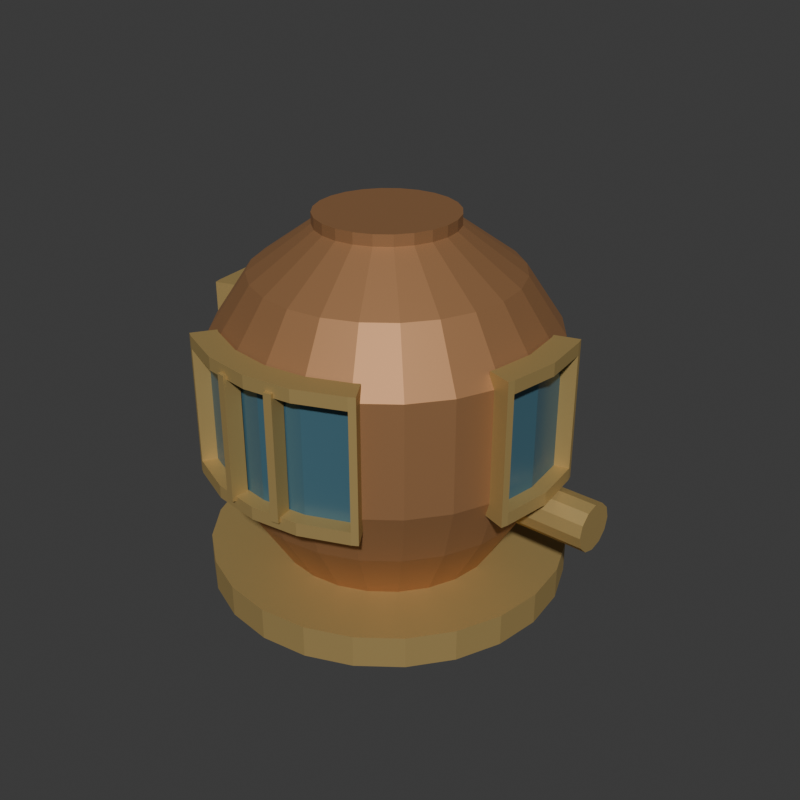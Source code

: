 # Source: source.blend  (saved by Blender 4.3.34; exported with 4.5.12 LTS)
import bpy
from mathutils import Matrix  # noqa: F401  (used for matrix-valued properties, if any)

bpy.ops.wm.read_factory_settings(use_empty=True)
scene = bpy.context.scene
scene.name = 'Scene'

# ---- collections
col_collection = bpy.data.collections.new('Collection'); scene.collection.children.link(col_collection)

# ---- materials (node trees are filled in below, after node groups)
mat_helmet_burnishedcopper = bpy.data.materials.new('Helmet_BurnishedCopper')
mat_helmet_burnishedcopper.diffuse_color = (0.46, 0.235, 0.105, 1.0)
mat_collar_agedbrass = bpy.data.materials.new('Collar_AgedBrass')
mat_collar_agedbrass.diffuse_color = (0.52, 0.37, 0.14, 1.0)
mat_window_opaquedeepblue = bpy.data.materials.new('Window_OpaqueDeepBlue')
mat_window_opaquedeepblue.diffuse_color = (0.065, 0.16, 0.21, 1.0)

# ---- material node trees
mat_helmet_burnishedcopper.use_nodes = True; mat_helmet_burnishedcopper.node_tree.nodes.clear()
_N = mat_helmet_burnishedcopper.node_tree.nodes; _L = mat_helmet_burnishedcopper.node_tree.links
n0 = _N.new('ShaderNodeBsdfPrincipled'); n0.name = 'Principled BSDF'; n0.location = (10, 300)
n0.inputs[0].default_value = (0.46, 0.235, 0.105, 1.0)
n0.inputs[1].default_value = 0.6
n0.inputs[2].default_value = 0.58
n1 = _N.new('ShaderNodeOutputMaterial'); n1.name = 'Material Output'; n1.location = (300, 300)
_L.new(n0.outputs[0], n1.inputs[0])
n1.is_active_output = True
mat_collar_agedbrass.use_nodes = True; mat_collar_agedbrass.node_tree.nodes.clear()
_N = mat_collar_agedbrass.node_tree.nodes; _L = mat_collar_agedbrass.node_tree.links
n0 = _N.new('ShaderNodeBsdfPrincipled'); n0.name = 'Principled BSDF'; n0.location = (10, 300)
n0.inputs[0].default_value = (0.52, 0.37, 0.14, 1.0)
n0.inputs[1].default_value = 0.54
n0.inputs[2].default_value = 0.63
n1 = _N.new('ShaderNodeOutputMaterial'); n1.name = 'Material Output'; n1.location = (300, 300)
_L.new(n0.outputs[0], n1.inputs[0])
n1.is_active_output = True
mat_window_opaquedeepblue.use_nodes = True; mat_window_opaquedeepblue.node_tree.nodes.clear()
_N = mat_window_opaquedeepblue.node_tree.nodes; _L = mat_window_opaquedeepblue.node_tree.links
n0 = _N.new('ShaderNodeBsdfPrincipled'); n0.name = 'Principled BSDF'; n0.location = (10, 300)
n0.inputs[0].default_value = (0.065, 0.16, 0.21, 1.0)
n0.inputs[1].default_value = 0.15
n0.inputs[2].default_value = 0.28
n1 = _N.new('ShaderNodeOutputMaterial'); n1.name = 'Material Output'; n1.location = (300, 300)
_L.new(n0.outputs[0], n1.inputs[0])
n1.is_active_output = True

# ---- world
world_world = bpy.data.worlds.new('World'); scene.world = world_world
world_world.use_nodes = True; world_world.node_tree.nodes.clear()
_N = world_world.node_tree.nodes; _L = world_world.node_tree.links
n0 = _N.new('ShaderNodeOutputWorld'); n0.name = 'World Output'; n0.location = (300, 300)
n1 = _N.new('ShaderNodeBackground'); n1.name = 'Background'; n1.location = (10, 300)
n1.inputs[0].default_value = (0.05088, 0.05088, 0.05088, 1.0)
_L.new(n1.outputs[0], n0.inputs[0])
n0.is_active_output = True
world_world.color = (0.05088, 0.05088, 0.05088)
world_world.sun_shadow_jitter_overblur = 0.0

# ---- meshes
me_wholehollowthreeaperturehelmetshellmesh = bpy.data.meshes.new('WholeHollowThreeApertureHelmetShellMesh')
me_wholehollowthreeaperturehelmetshellmesh.from_pydata([(0.0, -0.103, 0.025), (0.02666, -0.09949, 0.025), (0.02976, -0.1111, 0.025), (0.0, -0.115, 0.025), (0.0, -0.148, 0.1), (0.03831, -0.143, 0.1), (0.04141, -0.1545, 0.1), (0.0, -0.16, 0.1), (0.0515, -0.0892, 0.025), (0.0575, -0.09959, 0.025), (0.074, -0.1282, 0.1), (0.08, -0.1386, 0.1), (0.07283, -0.07283, 0.025), (0.08132, -0.08132, 0.025), (0.1047, -0.1047, 0.1), (0.1131, -0.1131, 0.1), (0.0892, -0.0515, 0.025), (0.09959, -0.0575, 0.025), (0.1282, -0.074, 0.1), (0.1386, -0.08, 0.1), (0.09949, -0.02666, 0.025), (0.1111, -0.02976, 0.025), (0.143, -0.03831, 0.1), (0.1545, -0.04141, 0.1), (0.103, 0.0, 0.025), (0.115, 0.0, 0.025), (0.148, 0.0, 0.1), (0.16, 0.0, 0.1), (0.09949, 0.02666, 0.025), (0.1111, 0.02976, 0.025), (0.143, 0.03831, 0.1), (0.1545, 0.04141, 0.1), (0.0892, 0.0515, 0.025), (0.09959, 0.0575, 0.025), (0.1282, 0.074, 0.1), (0.1386, 0.08, 0.1), (0.07283, 0.07283, 0.025), (0.08132, 0.08132, 0.025), (0.1047, 0.1047, 0.1), (0.1131, 0.1131, 0.1), (0.0515, 0.0892, 0.025), (0.0575, 0.09959, 0.025), (0.074, 0.1282, 0.1), (0.08, 0.1386, 0.1), (0.02666, 0.09949, 0.025), (0.02976, 0.1111, 0.025), (0.03831, 0.143, 0.1), (0.04141, 0.1545, 0.1), (0.0, 0.103, 0.025), (0.0, 0.115, 0.025), (0.0, 0.148, 0.1), (0.0, 0.16, 0.1), (-0.02666, 0.09949, 0.025), (-0.02976, 0.1111, 0.025), (-0.03831, 0.143, 0.1), (-0.04141, 0.1545, 0.1), (-0.0515, 0.0892, 0.025), (-0.0575, 0.09959, 0.025), (-0.074, 0.1282, 0.1), (-0.08, 0.1386, 0.1), (-0.07283, 0.07283, 0.025), (-0.08132, 0.08132, 0.025), (-0.1047, 0.1047, 0.1), (-0.1131, 0.1131, 0.1), (-0.0892, 0.0515, 0.025), (-0.09959, 0.0575, 0.025), (-0.1282, 0.074, 0.1), (-0.1386, 0.08, 0.1), (-0.09949, 0.02666, 0.025), (-0.1111, 0.02976, 0.025), (-0.143, 0.03831, 0.1), (-0.1545, 0.04141, 0.1), (-0.103, 0.0, 0.025), (-0.115, 0.0, 0.025), (-0.148, 0.0, 0.1), (-0.16, 0.0, 0.1), (-0.09949, -0.02666, 0.025), (-0.1111, -0.02976, 0.025), (-0.143, -0.03831, 0.1), (-0.1545, -0.04141, 0.1), (-0.0892, -0.0515, 0.025), (-0.09959, -0.0575, 0.025), (-0.1282, -0.074, 0.1), (-0.1386, -0.08, 0.1), (-0.07283, -0.07283, 0.025), (-0.08132, -0.08132, 0.025), (-0.1047, -0.1047, 0.1), (-0.1131, -0.1131, 0.1), (-0.0515, -0.0892, 0.025), (-0.0575, -0.09959, 0.025), (-0.074, -0.1282, 0.1), (-0.08, -0.1386, 0.1), (-0.02666, -0.09949, 0.025), (-0.02976, -0.1111, 0.025), (-0.03831, -0.143, 0.1), (-0.04141, -0.1545, 0.1), (0.0, -0.168, 0.16), (0.0, -0.18, 0.16), (0.04659, -0.1739, 0.16), (0.04348, -0.1623, 0.16), (0.09, -0.1559, 0.16), (0.084, -0.1455, 0.16), (0.1188, -0.1188, 0.16), (0.1273, -0.1273, 0.16), (0.1455, -0.084, 0.16), (0.1559, -0.09, 0.16), (0.1623, -0.04348, 0.16), (0.1739, -0.04659, 0.16), (0.18, 0.0, 0.16), (0.168, 0.0, 0.16), (0.1739, 0.04659, 0.16), (0.1623, 0.04348, 0.16), (0.1455, 0.084, 0.16), (0.1559, 0.09, 0.16), (0.1188, 0.1188, 0.16), (0.1273, 0.1273, 0.16), (0.084, 0.1455, 0.16), (0.09, 0.1559, 0.16), (0.04348, 0.1623, 0.16), (0.04659, 0.1739, 0.16), (0.0, 0.168, 0.16), (0.0, 0.18, 0.16), (-0.04348, 0.1623, 0.16), (-0.04659, 0.1739, 0.16), (-0.084, 0.1455, 0.16), (-0.09, 0.1559, 0.16), (-0.1188, 0.1188, 0.16), (-0.1273, 0.1273, 0.16), (-0.1455, 0.084, 0.16), (-0.1559, 0.09, 0.16), (-0.1623, 0.04348, 0.16), (-0.1739, 0.04659, 0.16), (-0.18, 0.0, 0.16), (-0.168, 0.0, 0.16), (-0.1739, -0.04659, 0.16), (-0.1623, -0.04348, 0.16), (-0.1455, -0.084, 0.16), (-0.1559, -0.09, 0.16), (-0.1188, -0.1188, 0.16), (-0.1273, -0.1273, 0.16), (-0.084, -0.1455, 0.16), (-0.09, -0.1559, 0.16), (-0.04659, -0.1739, 0.16), (-0.04348, -0.1623, 0.16), (0.09, -0.1559, 0.28), (0.084, -0.1455, 0.28), (0.1188, -0.1188, 0.28), (0.1273, -0.1273, 0.28), (0.1455, -0.084, 0.28), (0.1559, -0.09, 0.28), (0.1623, -0.04348, 0.28), (0.1739, -0.04659, 0.28), (0.1739, 0.04659, 0.28), (0.1623, 0.04348, 0.28), (0.1455, 0.084, 0.28), (0.1559, 0.09, 0.28), (0.1188, 0.1188, 0.28), (0.1273, 0.1273, 0.28), (0.084, 0.1455, 0.28), (0.09, 0.1559, 0.28), (0.04348, 0.1623, 0.28), (0.04659, 0.1739, 0.28), (0.0, 0.168, 0.28), (0.0, 0.18, 0.28), (-0.04348, 0.1623, 0.28), (-0.04659, 0.1739, 0.28), (-0.084, 0.1455, 0.28), (-0.09, 0.1559, 0.28), (-0.1188, 0.1188, 0.28), (-0.1273, 0.1273, 0.28), (-0.1455, 0.084, 0.28), (-0.1559, 0.09, 0.28), (-0.1623, 0.04348, 0.28), (-0.1739, 0.04659, 0.28), (-0.1739, -0.04659, 0.28), (-0.1623, -0.04348, 0.28), (-0.1455, -0.084, 0.28), (-0.1559, -0.09, 0.28), (-0.1188, -0.1188, 0.28), (-0.1273, -0.1273, 0.28), (-0.084, -0.1455, 0.28), (-0.09, -0.1559, 0.28), (0.0, -0.168, 0.28), (0.04348, -0.1623, 0.28), (0.04659, -0.1739, 0.28), (0.0, -0.18, 0.28), (0.0, -0.128, 0.34), (0.03313, -0.1236, 0.34), (0.03623, -0.1352, 0.34), (0.0, -0.14, 0.34), (0.064, -0.1109, 0.34), (0.07, -0.1212, 0.34), (0.09051, -0.09051, 0.34), (0.09899, -0.09899, 0.34), (0.1109, -0.064, 0.34), (0.1212, -0.07, 0.34), (0.1236, -0.03313, 0.34), (0.1352, -0.03623, 0.34), (0.168, 0.0, 0.28), (0.18, 0.0, 0.28), (0.128, 0.0, 0.34), (0.14, 0.0, 0.34), (0.1236, 0.03313, 0.34), (0.1352, 0.03623, 0.34), (0.1109, 0.064, 0.34), (0.1212, 0.07, 0.34), (0.09051, 0.09051, 0.34), (0.09899, 0.09899, 0.34), (0.064, 0.1109, 0.34), (0.07, 0.1212, 0.34), (0.03313, 0.1236, 0.34), (0.03623, 0.1352, 0.34), (0.0, 0.128, 0.34), (0.0, 0.14, 0.34), (-0.03313, 0.1236, 0.34), (-0.03623, 0.1352, 0.34), (-0.064, 0.1109, 0.34), (-0.07, 0.1212, 0.34), (-0.09051, 0.09051, 0.34), (-0.09899, 0.09899, 0.34), (-0.1109, 0.064, 0.34), (-0.1212, 0.07, 0.34), (-0.1236, 0.03313, 0.34), (-0.1352, 0.03623, 0.34), (-0.168, 0.0, 0.28), (-0.18, 0.0, 0.28), (-0.128, 0.0, 0.34), (-0.14, 0.0, 0.34), (-0.1236, -0.03313, 0.34), (-0.1352, -0.03623, 0.34), (-0.1109, -0.064, 0.34), (-0.1212, -0.07, 0.34), (-0.09051, -0.09051, 0.34), (-0.09899, -0.09899, 0.34), (-0.064, -0.1109, 0.34), (-0.07, -0.1212, 0.34), (-0.04348, -0.1623, 0.28), (-0.04659, -0.1739, 0.28), (-0.03313, -0.1236, 0.34), (-0.03623, -0.1352, 0.34), (0.0, -0.058, 0.39), (0.0, -0.07, 0.39), (0.01812, -0.06761, 0.39), (0.01501, -0.05602, 0.39), (0.035, -0.06062, 0.39), (0.029, -0.05023, 0.39), (0.0495, -0.0495, 0.39), (0.04101, -0.04101, 0.39), (0.06062, -0.035, 0.39), (0.05023, -0.029, 0.39), (0.06761, -0.01812, 0.39), (0.05602, -0.01501, 0.39), (0.07, 0.0, 0.39), (0.058, 0.0, 0.39), (0.06761, 0.01812, 0.39), (0.05602, 0.01501, 0.39), (0.06062, 0.035, 0.39), (0.05023, 0.029, 0.39), (0.0495, 0.0495, 0.39), (0.04101, 0.04101, 0.39), (0.035, 0.06062, 0.39), (0.029, 0.05023, 0.39), (0.01812, 0.06761, 0.39), (0.01501, 0.05602, 0.39), (0.0, 0.07, 0.39), (0.0, 0.058, 0.39), (-0.01812, 0.06761, 0.39), (-0.01501, 0.05602, 0.39), (-0.035, 0.06062, 0.39), (-0.029, 0.05023, 0.39), (-0.0495, 0.0495, 0.39), (-0.04101, 0.04101, 0.39), (-0.06062, 0.035, 0.39), (-0.05023, 0.029, 0.39), (-0.06761, 0.01812, 0.39), (-0.05602, 0.01501, 0.39), (-0.07, 0.0, 0.39), (-0.058, 0.0, 0.39), (-0.06761, -0.01812, 0.39), (-0.05602, -0.01501, 0.39), (-0.06062, -0.035, 0.39), (-0.05023, -0.029, 0.39), (-0.0495, -0.0495, 0.39), (-0.04101, -0.04101, 0.39), (-0.035, -0.06062, 0.39), (-0.029, -0.05023, 0.39), (-0.01812, -0.06761, 0.39), (-0.01501, -0.05602, 0.39)], [], [(0, 1, 2), (0, 2, 3), (0, 4, 5), (0, 5, 1), (3, 2, 6), (3, 6, 7), (1, 8, 9), (1, 9, 2), (1, 5, 10), (1, 10, 8), (2, 9, 11), (2, 11, 6), (8, 12, 13), (8, 13, 9), (8, 10, 14), (8, 14, 12), (9, 13, 15), (9, 15, 11), (12, 16, 17), (12, 17, 13), (12, 14, 18), (12, 18, 16), (13, 17, 19), (13, 19, 15), (16, 20, 21), (16, 21, 17), (16, 18, 22), (16, 22, 20), (17, 21, 23), (17, 23, 19), (20, 24, 25), (20, 25, 21), (20, 22, 26), (20, 26, 24), (21, 25, 27), (21, 27, 23), (24, 28, 29), (24, 29, 25), (24, 26, 30), (24, 30, 28), (25, 29, 31), (25, 31, 27), (28, 32, 33), (28, 33, 29), (28, 30, 34), (28, 34, 32), (29, 33, 35), (29, 35, 31), (32, 36, 37), (32, 37, 33), (32, 34, 38), (32, 38, 36), (33, 37, 39), (33, 39, 35), (36, 40, 41), (36, 41, 37), (36, 38, 42), (36, 42, 40), (37, 41, 43), (37, 43, 39), (40, 44, 45), (40, 45, 41), (40, 42, 46), (40, 46, 44), (41, 45, 47), (41, 47, 43), (44, 48, 49), (44, 49, 45), (44, 46, 50), (44, 50, 48), (45, 49, 51), (45, 51, 47), (48, 52, 53), (48, 53, 49), (48, 50, 54), (48, 54, 52), (49, 53, 55), (49, 55, 51), (52, 56, 57), (52, 57, 53), (52, 54, 58), (52, 58, 56), (53, 57, 59), (53, 59, 55), (56, 60, 61), (56, 61, 57), (56, 58, 62), (56, 62, 60), (57, 61, 63), (57, 63, 59), (60, 64, 65), (60, 65, 61), (60, 62, 66), (60, 66, 64), (61, 65, 67), (61, 67, 63), (64, 68, 69), (64, 69, 65), (64, 66, 70), (64, 70, 68), (65, 69, 71), (65, 71, 67), (68, 72, 73), (68, 73, 69), (68, 70, 74), (68, 74, 72), (69, 73, 75), (69, 75, 71), (72, 76, 77), (72, 77, 73), (72, 74, 78), (72, 78, 76), (73, 77, 79), (73, 79, 75), (76, 80, 81), (76, 81, 77), (76, 78, 82), (76, 82, 80), (77, 81, 83), (77, 83, 79), (80, 84, 85), (80, 85, 81), (80, 82, 86), (80, 86, 84), (81, 85, 87), (81, 87, 83), (84, 88, 89), (84, 89, 85), (84, 86, 90), (84, 90, 88), (85, 89, 91), (85, 91, 87), (88, 92, 93), (88, 93, 89), (88, 90, 94), (88, 94, 92), (89, 93, 95), (89, 95, 91), (92, 0, 3), (92, 3, 93), (92, 94, 4), (92, 4, 0), (93, 3, 7), (93, 7, 95), (96, 97, 98), (96, 98, 99), (4, 96, 99), (4, 99, 5), (7, 6, 98), (7, 98, 97), (99, 98, 100), (99, 100, 101), (5, 99, 101), (5, 101, 10), (6, 11, 100), (6, 100, 98), (10, 101, 102), (10, 102, 14), (11, 15, 103), (11, 103, 100), (14, 102, 104), (14, 104, 18), (15, 19, 105), (15, 105, 103), (18, 104, 106), (18, 106, 22), (19, 23, 107), (19, 107, 105), (106, 107, 108), (106, 108, 109), (22, 106, 109), (22, 109, 26), (23, 27, 108), (23, 108, 107), (109, 108, 110), (109, 110, 111), (26, 109, 111), (26, 111, 30), (27, 31, 110), (27, 110, 108), (30, 111, 112), (30, 112, 34), (31, 35, 113), (31, 113, 110), (34, 112, 114), (34, 114, 38), (35, 39, 115), (35, 115, 113), (38, 114, 116), (38, 116, 42), (39, 43, 117), (39, 117, 115), (42, 116, 118), (42, 118, 46), (43, 47, 119), (43, 119, 117), (46, 118, 120), (46, 120, 50), (47, 51, 121), (47, 121, 119), (50, 120, 122), (50, 122, 54), (51, 55, 123), (51, 123, 121), (54, 122, 124), (54, 124, 58), (55, 59, 125), (55, 125, 123), (58, 124, 126), (58, 126, 62), (59, 63, 127), (59, 127, 125), (62, 126, 128), (62, 128, 66), (63, 67, 129), (63, 129, 127), (66, 128, 130), (66, 130, 70), (67, 71, 131), (67, 131, 129), (130, 131, 132), (130, 132, 133), (70, 130, 133), (70, 133, 74), (71, 75, 132), (71, 132, 131), (133, 132, 134), (133, 134, 135), (74, 133, 135), (74, 135, 78), (75, 79, 134), (75, 134, 132), (78, 135, 136), (78, 136, 82), (79, 83, 137), (79, 137, 134), (82, 136, 138), (82, 138, 86), (83, 87, 139), (83, 139, 137), (86, 138, 140), (86, 140, 90), (87, 91, 141), (87, 141, 139), (140, 141, 142), (140, 142, 143), (90, 140, 143), (90, 143, 94), (91, 95, 142), (91, 142, 141), (143, 142, 97), (143, 97, 96), (94, 143, 96), (94, 96, 4), (95, 7, 97), (95, 97, 142), (101, 100, 144), (101, 144, 145), (101, 145, 146), (101, 146, 102), (100, 103, 147), (100, 147, 144), (102, 146, 148), (102, 148, 104), (103, 105, 149), (103, 149, 147), (106, 150, 151), (106, 151, 107), (104, 148, 150), (104, 150, 106), (105, 107, 151), (105, 151, 149), (111, 110, 152), (111, 152, 153), (111, 153, 154), (111, 154, 112), (110, 113, 155), (110, 155, 152), (112, 154, 156), (112, 156, 114), (113, 115, 157), (113, 157, 155), (114, 156, 158), (114, 158, 116), (115, 117, 159), (115, 159, 157), (116, 158, 160), (116, 160, 118), (117, 119, 161), (117, 161, 159), (118, 160, 162), (118, 162, 120), (119, 121, 163), (119, 163, 161), (120, 162, 164), (120, 164, 122), (121, 123, 165), (121, 165, 163), (122, 164, 166), (122, 166, 124), (123, 125, 167), (123, 167, 165), (124, 166, 168), (124, 168, 126), (125, 127, 169), (125, 169, 167), (126, 168, 170), (126, 170, 128), (127, 129, 171), (127, 171, 169), (130, 172, 173), (130, 173, 131), (128, 170, 172), (128, 172, 130), (129, 131, 173), (129, 173, 171), (135, 134, 174), (135, 174, 175), (135, 175, 176), (135, 176, 136), (134, 137, 177), (134, 177, 174), (136, 176, 178), (136, 178, 138), (137, 139, 179), (137, 179, 177), (140, 180, 181), (140, 181, 141), (138, 178, 180), (138, 180, 140), (139, 141, 181), (139, 181, 179), (182, 183, 184), (182, 184, 185), (182, 186, 187), (182, 187, 183), (185, 184, 188), (185, 188, 189), (183, 145, 144), (183, 144, 184), (183, 187, 190), (183, 190, 145), (184, 144, 191), (184, 191, 188), (145, 190, 192), (145, 192, 146), (144, 147, 193), (144, 193, 191), (146, 192, 194), (146, 194, 148), (147, 149, 195), (147, 195, 193), (148, 194, 196), (148, 196, 150), (149, 151, 197), (149, 197, 195), (150, 198, 199), (150, 199, 151), (150, 196, 200), (150, 200, 198), (151, 199, 201), (151, 201, 197), (198, 153, 152), (198, 152, 199), (198, 200, 202), (198, 202, 153), (199, 152, 203), (199, 203, 201), (153, 202, 204), (153, 204, 154), (152, 155, 205), (152, 205, 203), (154, 204, 206), (154, 206, 156), (155, 157, 207), (155, 207, 205), (156, 206, 208), (156, 208, 158), (157, 159, 209), (157, 209, 207), (158, 208, 210), (158, 210, 160), (159, 161, 211), (159, 211, 209), (160, 210, 212), (160, 212, 162), (161, 163, 213), (161, 213, 211), (162, 212, 214), (162, 214, 164), (163, 165, 215), (163, 215, 213), (164, 214, 216), (164, 216, 166), (165, 167, 217), (165, 217, 215), (166, 216, 218), (166, 218, 168), (167, 169, 219), (167, 219, 217), (168, 218, 220), (168, 220, 170), (169, 171, 221), (169, 221, 219), (170, 220, 222), (170, 222, 172), (171, 173, 223), (171, 223, 221), (172, 224, 225), (172, 225, 173), (172, 222, 226), (172, 226, 224), (173, 225, 227), (173, 227, 223), (224, 175, 174), (224, 174, 225), (224, 226, 228), (224, 228, 175), (225, 174, 229), (225, 229, 227), (175, 228, 230), (175, 230, 176), (174, 177, 231), (174, 231, 229), (176, 230, 232), (176, 232, 178), (177, 179, 233), (177, 233, 231), (178, 232, 234), (178, 234, 180), (179, 181, 235), (179, 235, 233), (180, 236, 237), (180, 237, 181), (180, 234, 238), (180, 238, 236), (181, 237, 239), (181, 239, 235), (236, 182, 185), (236, 185, 237), (236, 238, 186), (236, 186, 182), (237, 185, 189), (237, 189, 239), (240, 241, 242), (240, 242, 243), (186, 240, 243), (186, 243, 187), (189, 188, 242), (189, 242, 241), (243, 242, 244), (243, 244, 245), (187, 243, 245), (187, 245, 190), (188, 191, 244), (188, 244, 242), (245, 244, 246), (245, 246, 247), (190, 245, 247), (190, 247, 192), (191, 193, 246), (191, 246, 244), (247, 246, 248), (247, 248, 249), (192, 247, 249), (192, 249, 194), (193, 195, 248), (193, 248, 246), (249, 248, 250), (249, 250, 251), (194, 249, 251), (194, 251, 196), (195, 197, 250), (195, 250, 248), (251, 250, 252), (251, 252, 253), (196, 251, 253), (196, 253, 200), (197, 201, 252), (197, 252, 250), (253, 252, 254), (253, 254, 255), (200, 253, 255), (200, 255, 202), (201, 203, 254), (201, 254, 252), (255, 254, 256), (255, 256, 257), (202, 255, 257), (202, 257, 204), (203, 205, 256), (203, 256, 254), (257, 256, 258), (257, 258, 259), (204, 257, 259), (204, 259, 206), (205, 207, 258), (205, 258, 256), (259, 258, 260), (259, 260, 261), (206, 259, 261), (206, 261, 208), (207, 209, 260), (207, 260, 258), (261, 260, 262), (261, 262, 263), (208, 261, 263), (208, 263, 210), (209, 211, 262), (209, 262, 260), (263, 262, 264), (263, 264, 265), (210, 263, 265), (210, 265, 212), (211, 213, 264), (211, 264, 262), (265, 264, 266), (265, 266, 267), (212, 265, 267), (212, 267, 214), (213, 215, 266), (213, 266, 264), (267, 266, 268), (267, 268, 269), (214, 267, 269), (214, 269, 216), (215, 217, 268), (215, 268, 266), (269, 268, 270), (269, 270, 271), (216, 269, 271), (216, 271, 218), (217, 219, 270), (217, 270, 268), (271, 270, 272), (271, 272, 273), (218, 271, 273), (218, 273, 220), (219, 221, 272), (219, 272, 270), (273, 272, 274), (273, 274, 275), (220, 273, 275), (220, 275, 222), (221, 223, 274), (221, 274, 272), (275, 274, 276), (275, 276, 277), (222, 275, 277), (222, 277, 226), (223, 227, 276), (223, 276, 274), (277, 276, 278), (277, 278, 279), (226, 277, 279), (226, 279, 228), (227, 229, 278), (227, 278, 276), (279, 278, 280), (279, 280, 281), (228, 279, 281), (228, 281, 230), (229, 231, 280), (229, 280, 278), (281, 280, 282), (281, 282, 283), (230, 281, 283), (230, 283, 232), (231, 233, 282), (231, 282, 280), (283, 282, 284), (283, 284, 285), (232, 283, 285), (232, 285, 234), (233, 235, 284), (233, 284, 282), (285, 284, 286), (285, 286, 287), (234, 285, 287), (234, 287, 238), (235, 239, 286), (235, 286, 284), (287, 286, 241), (287, 241, 240), (238, 287, 240), (238, 240, 186), (239, 189, 241), (239, 241, 286)])
me_wholehollowthreeaperturehelmetshellmesh.materials.append(mat_helmet_burnishedcopper)
me_wholehollowthreeaperturehelmetshellmesh.materials.append(mat_collar_agedbrass)
me_wholehollowthreeaperturehelmetshellmesh.materials.append(mat_window_opaquedeepblue)
me_wholehollowthreeaperturehelmetshellmesh.update()
me_frontwholeopaquewindowinsertmesh = bpy.data.meshes.new('FrontWholeOpaqueWindowInsertMesh')
me_frontwholeopaquewindowinsertmesh.from_pydata([(-0.08415, -0.1431, 0.157), (-0.0436, -0.1602, 0.157), (-0.04807, -0.1766, 0.157), (-0.09276, -0.1577, 0.157), (-0.08415, -0.1431, 0.283), (-0.09276, -0.1577, 0.283), (-0.04807, -0.1766, 0.283), (-0.0436, -0.1602, 0.283), (0.0, -0.166, 0.157), (0.0, -0.183, 0.157), (0.0, -0.183, 0.283), (0.0, -0.166, 0.283), (0.0436, -0.1602, 0.157), (0.04807, -0.1766, 0.157), (0.04807, -0.1766, 0.283), (0.0436, -0.1602, 0.283), (0.08415, -0.1431, 0.157), (0.09276, -0.1577, 0.157), (0.09276, -0.1577, 0.283), (0.08415, -0.1431, 0.283)], [], [(0, 1, 2), (0, 2, 3), (4, 5, 6), (4, 6, 7), (0, 3, 5), (0, 5, 4), (0, 4, 7), (0, 7, 1), (3, 2, 6), (3, 6, 5), (1, 8, 9), (1, 9, 2), (7, 6, 10), (7, 10, 11), (1, 7, 11), (1, 11, 8), (2, 9, 10), (2, 10, 6), (8, 12, 13), (8, 13, 9), (11, 10, 14), (11, 14, 15), (8, 11, 15), (8, 15, 12), (9, 13, 14), (9, 14, 10), (12, 16, 17), (12, 17, 13), (15, 14, 18), (15, 18, 19), (16, 19, 18), (16, 18, 17), (12, 15, 19), (12, 19, 16), (13, 17, 18), (13, 18, 14)])
me_frontwholeopaquewindowinsertmesh.polygons.foreach_set('material_index', [2, 2, 2, 2, 2, 2, 2, 2, 2, 2, 2, 2, 2, 2, 2, 2, 2, 2, 2, 2, 2, 2, 2, 2, 2, 2, 2, 2, 2, 2, 2, 2, 2, 2, 2, 2])
me_frontwholeopaquewindowinsertmesh.materials.append(mat_helmet_burnishedcopper)
me_frontwholeopaquewindowinsertmesh.materials.append(mat_collar_agedbrass)
me_frontwholeopaquewindowinsertmesh.materials.append(mat_window_opaquedeepblue)
me_frontwholeopaquewindowinsertmesh.update()
me_rightwholeopaquewindowinsertmesh = bpy.data.meshes.new('RightWholeOpaqueWindowInsertMesh')
me_rightwholeopaquewindowinsertmesh.from_pydata([(0.16, -0.04425, 0.157), (0.166, 0.0, 0.157), (0.183, 0.0, 0.157), (0.1764, -0.04878, 0.157), (0.16, -0.04425, 0.283), (0.1764, -0.04878, 0.283), (0.183, 0.0, 0.283), (0.166, 0.0, 0.283), (0.16, 0.04425, 0.157), (0.1764, 0.04878, 0.157), (0.1764, 0.04878, 0.283), (0.16, 0.04425, 0.283)], [], [(0, 1, 2), (0, 2, 3), (4, 5, 6), (4, 6, 7), (0, 3, 5), (0, 5, 4), (0, 4, 7), (0, 7, 1), (3, 2, 6), (3, 6, 5), (1, 8, 9), (1, 9, 2), (7, 6, 10), (7, 10, 11), (8, 11, 10), (8, 10, 9), (1, 7, 11), (1, 11, 8), (2, 9, 10), (2, 10, 6)])
me_rightwholeopaquewindowinsertmesh.polygons.foreach_set('material_index', [2, 2, 2, 2, 2, 2, 2, 2, 2, 2, 2, 2, 2, 2, 2, 2, 2, 2, 2, 2])
me_rightwholeopaquewindowinsertmesh.materials.append(mat_helmet_burnishedcopper)
me_rightwholeopaquewindowinsertmesh.materials.append(mat_collar_agedbrass)
me_rightwholeopaquewindowinsertmesh.materials.append(mat_window_opaquedeepblue)
me_rightwholeopaquewindowinsertmesh.update()
me_leftwholeopaquewindowinsertmesh = bpy.data.meshes.new('LeftWholeOpaqueWindowInsertMesh')
me_leftwholeopaquewindowinsertmesh.from_pydata([(-0.16, 0.04425, 0.157), (-0.166, 0.0, 0.157), (-0.183, 0.0, 0.157), (-0.1764, 0.04878, 0.157), (-0.16, 0.04425, 0.283), (-0.1764, 0.04878, 0.283), (-0.183, 0.0, 0.283), (-0.166, 0.0, 0.283), (-0.16, -0.04425, 0.157), (-0.1764, -0.04878, 0.157), (-0.1764, -0.04878, 0.283), (-0.16, -0.04425, 0.283)], [], [(0, 1, 2), (0, 2, 3), (4, 5, 6), (4, 6, 7), (0, 3, 5), (0, 5, 4), (0, 4, 7), (0, 7, 1), (3, 2, 6), (3, 6, 5), (1, 8, 9), (1, 9, 2), (7, 6, 10), (7, 10, 11), (8, 11, 10), (8, 10, 9), (1, 7, 11), (1, 11, 8), (2, 9, 10), (2, 10, 6)])
me_leftwholeopaquewindowinsertmesh.polygons.foreach_set('material_index', [2, 2, 2, 2, 2, 2, 2, 2, 2, 2, 2, 2, 2, 2, 2, 2, 2, 2, 2, 2])
me_leftwholeopaquewindowinsertmesh.materials.append(mat_helmet_burnishedcopper)
me_leftwholeopaquewindowinsertmesh.materials.append(mat_collar_agedbrass)
me_leftwholeopaquewindowinsertmesh.materials.append(mat_window_opaquedeepblue)
me_leftwholeopaquewindowinsertmesh.update()
me_wholeopenneckflangemesh = bpy.data.meshes.new('WholeOpenNeckFlangeMesh')
me_wholeopenneckflangemesh.from_pydata([(0.0, 0.09, 0.0), (0.02329, 0.08693, 0.0), (0.045, 0.07794, 0.0), (0.06364, 0.06364, 0.0), (0.07794, 0.045, 0.0), (0.08693, 0.02329, 0.0), (0.09, 5.511e-18, 0.0), (0.08693, -0.02329, 0.0), (0.07794, -0.045, 0.0), (0.06364, -0.06364, 0.0), (0.045, -0.07794, 0.0), (0.02329, -0.08693, 0.0), (1.102e-17, -0.09, 0.0), (-0.02329, -0.08693, 0.0), (-0.045, -0.07794, 0.0), (-0.06364, -0.06364, 0.0), (-0.07794, -0.045, 0.0), (-0.08693, -0.02329, 0.0), (-0.09, -1.653e-17, 0.0), (-0.08693, 0.02329, 0.0), (-0.07794, 0.045, 0.0), (-0.06364, 0.06364, 0.0), (-0.045, 0.07794, 0.0), (-0.02329, 0.08693, 0.0), (0.0, 0.195, 0.0), (0.05047, 0.1884, 0.0), (0.0975, 0.1689, 0.0), (0.1379, 0.1379, 0.0), (0.1689, 0.0975, 0.0), (0.1884, 0.05047, 0.0), (0.195, 1.194e-17, 0.0), (0.1884, -0.05047, 0.0), (0.1689, -0.0975, 0.0), (0.1379, -0.1379, 0.0), (0.0975, -0.1689, 0.0), (0.05047, -0.1884, 0.0), (2.388e-17, -0.195, 0.0), (-0.05047, -0.1884, 0.0), (-0.0975, -0.1689, 0.0), (-0.1379, -0.1379, 0.0), (-0.1689, -0.0975, 0.0), (-0.1884, -0.05047, 0.0), (-0.195, -3.582e-17, 0.0), (-0.1884, 0.05047, 0.0), (-0.1689, 0.0975, 0.0), (-0.1379, 0.1379, 0.0), (-0.0975, 0.1689, 0.0), (-0.05047, 0.1884, 0.0), (0.0, 0.195, 0.035), (0.05047, 0.1884, 0.035), (0.0975, 0.1689, 0.035), (0.1379, 0.1379, 0.035), (0.1689, 0.0975, 0.035), (0.1884, 0.05047, 0.035), (0.195, 1.194e-17, 0.035), (0.1884, -0.05047, 0.035), (0.1689, -0.0975, 0.035), (0.1379, -0.1379, 0.035), (0.0975, -0.1689, 0.035), (0.05047, -0.1884, 0.035), (2.388e-17, -0.195, 0.035), (-0.05047, -0.1884, 0.035), (-0.0975, -0.1689, 0.035), (-0.1379, -0.1379, 0.035), (-0.1689, -0.0975, 0.035), (-0.1884, -0.05047, 0.035), (-0.195, -3.582e-17, 0.035), (-0.1884, 0.05047, 0.035), (-0.1689, 0.0975, 0.035), (-0.1379, 0.1379, 0.035), (-0.0975, 0.1689, 0.035), (-0.05047, 0.1884, 0.035), (0.0, 0.09, 0.035), (0.02329, 0.08693, 0.035), (0.045, 0.07794, 0.035), (0.06364, 0.06364, 0.035), (0.07794, 0.045, 0.035), (0.08693, 0.02329, 0.035), (0.09, 5.511e-18, 0.035), (0.08693, -0.02329, 0.035), (0.07794, -0.045, 0.035), (0.06364, -0.06364, 0.035), (0.045, -0.07794, 0.035), (0.02329, -0.08693, 0.035), (1.102e-17, -0.09, 0.035), (-0.02329, -0.08693, 0.035), (-0.045, -0.07794, 0.035), (-0.06364, -0.06364, 0.035), (-0.07794, -0.045, 0.035), (-0.08693, -0.02329, 0.035), (-0.09, -1.653e-17, 0.035), (-0.08693, 0.02329, 0.035), (-0.07794, 0.045, 0.035), (-0.06364, 0.06364, 0.035), (-0.045, 0.07794, 0.035), (-0.02329, 0.08693, 0.035)], [], [(0, 24, 25), (0, 25, 1), (1, 25, 26), (1, 26, 2), (2, 26, 27), (2, 27, 3), (3, 27, 28), (3, 28, 4), (4, 28, 29), (4, 29, 5), (5, 29, 30), (5, 30, 6), (6, 30, 31), (6, 31, 7), (7, 31, 32), (7, 32, 8), (8, 32, 33), (8, 33, 9), (9, 33, 34), (9, 34, 10), (10, 34, 35), (10, 35, 11), (11, 35, 36), (11, 36, 12), (12, 36, 37), (12, 37, 13), (13, 37, 38), (13, 38, 14), (14, 38, 39), (14, 39, 15), (15, 39, 40), (15, 40, 16), (16, 40, 41), (16, 41, 17), (17, 41, 42), (17, 42, 18), (18, 42, 43), (18, 43, 19), (19, 43, 44), (19, 44, 20), (20, 44, 45), (20, 45, 21), (21, 45, 46), (21, 46, 22), (22, 46, 47), (22, 47, 23), (23, 47, 24), (23, 24, 0), (24, 48, 49), (24, 49, 25), (25, 49, 50), (25, 50, 26), (26, 50, 51), (26, 51, 27), (27, 51, 52), (27, 52, 28), (28, 52, 53), (28, 53, 29), (29, 53, 54), (29, 54, 30), (30, 54, 55), (30, 55, 31), (31, 55, 56), (31, 56, 32), (32, 56, 57), (32, 57, 33), (33, 57, 58), (33, 58, 34), (34, 58, 59), (34, 59, 35), (35, 59, 60), (35, 60, 36), (36, 60, 61), (36, 61, 37), (37, 61, 62), (37, 62, 38), (38, 62, 63), (38, 63, 39), (39, 63, 64), (39, 64, 40), (40, 64, 65), (40, 65, 41), (41, 65, 66), (41, 66, 42), (42, 66, 67), (42, 67, 43), (43, 67, 68), (43, 68, 44), (44, 68, 69), (44, 69, 45), (45, 69, 70), (45, 70, 46), (46, 70, 71), (46, 71, 47), (47, 71, 48), (47, 48, 24), (48, 72, 73), (48, 73, 49), (49, 73, 74), (49, 74, 50), (50, 74, 75), (50, 75, 51), (51, 75, 76), (51, 76, 52), (52, 76, 77), (52, 77, 53), (53, 77, 78), (53, 78, 54), (54, 78, 79), (54, 79, 55), (55, 79, 80), (55, 80, 56), (56, 80, 81), (56, 81, 57), (57, 81, 82), (57, 82, 58), (58, 82, 83), (58, 83, 59), (59, 83, 84), (59, 84, 60), (60, 84, 85), (60, 85, 61), (61, 85, 86), (61, 86, 62), (62, 86, 87), (62, 87, 63), (63, 87, 88), (63, 88, 64), (64, 88, 89), (64, 89, 65), (65, 89, 90), (65, 90, 66), (66, 90, 91), (66, 91, 67), (67, 91, 92), (67, 92, 68), (68, 92, 93), (68, 93, 69), (69, 93, 94), (69, 94, 70), (70, 94, 95), (70, 95, 71), (71, 95, 72), (71, 72, 48), (72, 0, 1), (72, 1, 73), (73, 1, 2), (73, 2, 74), (74, 2, 3), (74, 3, 75), (75, 3, 4), (75, 4, 76), (76, 4, 5), (76, 5, 77), (77, 5, 6), (77, 6, 78), (78, 6, 7), (78, 7, 79), (79, 7, 8), (79, 8, 80), (80, 8, 9), (80, 9, 81), (81, 9, 10), (81, 10, 82), (82, 10, 11), (82, 11, 83), (83, 11, 12), (83, 12, 84), (84, 12, 13), (84, 13, 85), (85, 13, 14), (85, 14, 86), (86, 14, 15), (86, 15, 87), (87, 15, 16), (87, 16, 88), (88, 16, 17), (88, 17, 89), (89, 17, 18), (89, 18, 90), (90, 18, 19), (90, 19, 91), (91, 19, 20), (91, 20, 92), (92, 20, 21), (92, 21, 93), (93, 21, 22), (93, 22, 94), (94, 22, 23), (94, 23, 95), (95, 23, 0), (95, 0, 72)])
me_wholeopenneckflangemesh.polygons.foreach_set('material_index', [1, 1, 1, 1, 1, 1, 1, 1, 1, 1, 1, 1, 1, 1, 1, 1, 1, 1, 1, 1, 1, 1, 1, 1, 1, 1, 1, 1, 1, 1, 1, 1, 1, 1, 1, 1, 1, 1, 1, 1, 1, 1, 1, 1, 1, 1, 1, 1, 1, 1, 1, 1, 1, 1, 1, 1, 1, 1, 1, 1, 1, 1, 1, 1, 1, 1, 1, 1, 1, 1, 1, 1, 1, 1, 1, 1, 1, 1, 1, 1, 1, 1, 1, 1, 1, 1, 1, 1, 1, 1, 1, 1, 1, 1, 1, 1, 1, 1, 1, 1, 1, 1, 1, 1, 1, 1, 1, 1, 1, 1, 1, 1, 1, 1, 1, 1, 1, 1, 1, 1, 1, 1, 1, 1, 1, 1, 1, 1, 1, 1, 1, 1, 1, 1, 1, 1, 1, 1, 1, 1, 1, 1, 1, 1, 1, 1, 1, 1, 1, 1, 1, 1, 1, 1, 1, 1, 1, 1, 1, 1, 1, 1, 1, 1, 1, 1, 1, 1, 1, 1, 1, 1, 1, 1, 1, 1, 1, 1, 1, 1, 1, 1, 1, 1, 1, 1, 1, 1, 1, 1, 1, 1])
me_wholeopenneckflangemesh.materials.append(mat_helmet_burnishedcopper)
me_wholeopenneckflangemesh.materials.append(mat_collar_agedbrass)
me_wholeopenneckflangemesh.materials.append(mat_window_opaquedeepblue)
me_wholeopenneckflangemesh.update()
me_wholecrowncapmesh = bpy.data.meshes.new('WholeCrownCapMesh')
me_wholecrowncapmesh.from_pydata([(0.0, 0.0, 0.381), (0.0, 0.074, 0.381), (0.01915, 0.07148, 0.381), (0.037, 0.06409, 0.381), (0.05233, 0.05233, 0.381), (0.06409, 0.037, 0.381), (0.07148, 0.01915, 0.381), (0.074, 4.531e-18, 0.381), (0.07148, -0.01915, 0.381), (0.06409, -0.037, 0.381), (0.05233, -0.05233, 0.381), (0.037, -0.06409, 0.381), (0.01915, -0.07148, 0.381), (9.062e-18, -0.074, 0.381), (-0.01915, -0.07148, 0.381), (-0.037, -0.06409, 0.381), (-0.05233, -0.05233, 0.381), (-0.06409, -0.037, 0.381), (-0.07148, -0.01915, 0.381), (-0.074, -1.359e-17, 0.381), (-0.07148, 0.01915, 0.381), (-0.06409, 0.037, 0.381), (-0.05233, 0.05233, 0.381), (-0.037, 0.06409, 0.381), (-0.01915, 0.07148, 0.381), (0.0, 0.074, 0.399), (0.01915, 0.07148, 0.399), (0.037, 0.06409, 0.399), (0.05233, 0.05233, 0.399), (0.06409, 0.037, 0.399), (0.07148, 0.01915, 0.399), (0.074, 4.531e-18, 0.399), (0.07148, -0.01915, 0.399), (0.06409, -0.037, 0.399), (0.05233, -0.05233, 0.399), (0.037, -0.06409, 0.399), (0.01915, -0.07148, 0.399), (9.062e-18, -0.074, 0.399), (-0.01915, -0.07148, 0.399), (-0.037, -0.06409, 0.399), (-0.05233, -0.05233, 0.399), (-0.06409, -0.037, 0.399), (-0.07148, -0.01915, 0.399), (-0.074, -1.359e-17, 0.399), (-0.07148, 0.01915, 0.399), (-0.06409, 0.037, 0.399), (-0.05233, 0.05233, 0.399), (-0.037, 0.06409, 0.399), (-0.01915, 0.07148, 0.399), (0.0, 0.0, 0.399)], [], [(0, 1, 2), (0, 2, 3), (0, 3, 4), (0, 4, 5), (0, 5, 6), (0, 6, 7), (0, 7, 8), (0, 8, 9), (0, 9, 10), (0, 10, 11), (0, 11, 12), (0, 12, 13), (0, 13, 14), (0, 14, 15), (0, 15, 16), (0, 16, 17), (0, 17, 18), (0, 18, 19), (0, 19, 20), (0, 20, 21), (0, 21, 22), (0, 22, 23), (0, 23, 24), (0, 24, 1), (1, 25, 26), (1, 26, 2), (2, 26, 27), (2, 27, 3), (3, 27, 28), (3, 28, 4), (4, 28, 29), (4, 29, 5), (5, 29, 30), (5, 30, 6), (6, 30, 31), (6, 31, 7), (7, 31, 32), (7, 32, 8), (8, 32, 33), (8, 33, 9), (9, 33, 34), (9, 34, 10), (10, 34, 35), (10, 35, 11), (11, 35, 36), (11, 36, 12), (12, 36, 37), (12, 37, 13), (13, 37, 38), (13, 38, 14), (14, 38, 39), (14, 39, 15), (15, 39, 40), (15, 40, 16), (16, 40, 41), (16, 41, 17), (17, 41, 42), (17, 42, 18), (18, 42, 43), (18, 43, 19), (19, 43, 44), (19, 44, 20), (20, 44, 45), (20, 45, 21), (21, 45, 46), (21, 46, 22), (22, 46, 47), (22, 47, 23), (23, 47, 48), (23, 48, 24), (24, 48, 25), (24, 25, 1), (25, 49, 26), (26, 49, 27), (27, 49, 28), (28, 49, 29), (29, 49, 30), (30, 49, 31), (31, 49, 32), (32, 49, 33), (33, 49, 34), (34, 49, 35), (35, 49, 36), (36, 49, 37), (37, 49, 38), (38, 49, 39), (39, 49, 40), (40, 49, 41), (41, 49, 42), (42, 49, 43), (43, 49, 44), (44, 49, 45), (45, 49, 46), (46, 49, 47), (47, 49, 48), (48, 49, 25)])
me_wholecrowncapmesh.materials.append(mat_helmet_burnishedcopper)
me_wholecrowncapmesh.materials.append(mat_collar_agedbrass)
me_wholecrowncapmesh.materials.append(mat_window_opaquedeepblue)
me_wholecrowncapmesh.update()
me_frontwholeraisedwindowframemesh = bpy.data.meshes.new('FrontWholeRaisedWindowFrameMesh')
me_frontwholeraisedwindowframemesh.from_pydata([(-0.09261, -0.1449, 0.144), (-0.08719, -0.1483, 0.144), (-0.1009, -0.1715, 0.144), (-0.1072, -0.1677, 0.144), (-0.1072, -0.1677, 0.158), (-0.09261, -0.1449, 0.158), (-0.08719, -0.1483, 0.158), (-0.1009, -0.1715, 0.158), (-0.04452, -0.1661, 0.144), (-0.0515, -0.1922, 0.144), (-0.0515, -0.1922, 0.158), (-0.04452, -0.1661, 0.158), (0.0, -0.172, 0.144), (0.0, -0.199, 0.144), (0.0, -0.199, 0.158), (0.0, -0.172, 0.158), (0.04452, -0.1661, 0.144), (0.0515, -0.1922, 0.144), (0.0515, -0.1922, 0.158), (0.04452, -0.1661, 0.158), (0.08719, -0.1483, 0.144), (0.1009, -0.1715, 0.144), (0.1009, -0.1715, 0.158), (0.08719, -0.1483, 0.158), (0.09261, -0.1449, 0.144), (0.1072, -0.1677, 0.144), (0.09261, -0.1449, 0.158), (0.1072, -0.1677, 0.158), (-0.1072, -0.1677, 0.282), (-0.09261, -0.1449, 0.282), (-0.08719, -0.1483, 0.282), (-0.1009, -0.1715, 0.282), (0.1009, -0.1715, 0.282), (0.08719, -0.1483, 0.282), (0.09261, -0.1449, 0.282), (0.1072, -0.1677, 0.282), (-0.09261, -0.1449, 0.296), (-0.1072, -0.1677, 0.296), (-0.1009, -0.1715, 0.296), (-0.08719, -0.1483, 0.296), (-0.04452, -0.1661, 0.282), (-0.0515, -0.1922, 0.282), (-0.0515, -0.1922, 0.296), (-0.04452, -0.1661, 0.296), (0.0, -0.172, 0.282), (0.0, -0.199, 0.282), (0.0, -0.199, 0.296), (0.0, -0.172, 0.296), (0.04452, -0.1661, 0.282), (0.0515, -0.1922, 0.282), (0.0515, -0.1922, 0.296), (0.04452, -0.1661, 0.296), (0.1009, -0.1715, 0.296), (0.08719, -0.1483, 0.296), (0.1072, -0.1677, 0.296), (0.09261, -0.1449, 0.296)], [], [(0, 1, 2), (0, 2, 3), (0, 3, 4), (0, 4, 5), (0, 5, 6), (0, 6, 1), (3, 2, 7), (3, 7, 4), (1, 8, 9), (1, 9, 2), (6, 7, 10), (6, 10, 11), (1, 6, 11), (1, 11, 8), (2, 9, 10), (2, 10, 7), (8, 12, 13), (8, 13, 9), (11, 10, 14), (11, 14, 15), (8, 11, 15), (8, 15, 12), (9, 13, 14), (9, 14, 10), (12, 16, 17), (12, 17, 13), (15, 14, 18), (15, 18, 19), (12, 15, 19), (12, 19, 16), (13, 17, 18), (13, 18, 14), (16, 20, 21), (16, 21, 17), (19, 18, 22), (19, 22, 23), (16, 19, 23), (16, 23, 20), (17, 21, 22), (17, 22, 18), (20, 24, 25), (20, 25, 21), (24, 26, 27), (24, 27, 25), (20, 23, 26), (20, 26, 24), (21, 25, 27), (21, 27, 22), (5, 4, 28), (5, 28, 29), (6, 30, 31), (6, 31, 7), (5, 29, 30), (5, 30, 6), (4, 7, 31), (4, 31, 28), (23, 22, 32), (23, 32, 33), (26, 34, 35), (26, 35, 27), (23, 33, 34), (23, 34, 26), (22, 27, 35), (22, 35, 32), (36, 37, 38), (36, 38, 39), (29, 28, 37), (29, 37, 36), (29, 36, 39), (29, 39, 30), (28, 31, 38), (28, 38, 37), (30, 40, 41), (30, 41, 31), (39, 38, 42), (39, 42, 43), (30, 39, 43), (30, 43, 40), (31, 41, 42), (31, 42, 38), (40, 44, 45), (40, 45, 41), (43, 42, 46), (43, 46, 47), (40, 43, 47), (40, 47, 44), (41, 45, 46), (41, 46, 42), (44, 48, 49), (44, 49, 45), (47, 46, 50), (47, 50, 51), (44, 47, 51), (44, 51, 48), (45, 49, 50), (45, 50, 46), (48, 33, 32), (48, 32, 49), (51, 50, 52), (51, 52, 53), (48, 51, 53), (48, 53, 33), (49, 32, 52), (49, 52, 50), (53, 52, 54), (53, 54, 55), (34, 55, 54), (34, 54, 35), (33, 53, 55), (33, 55, 34), (32, 35, 54), (32, 54, 52)])
me_frontwholeraisedwindowframemesh.polygons.foreach_set('material_index', [1, 1, 1, 1, 1, 1, 1, 1, 1, 1, 1, 1, 1, 1, 1, 1, 1, 1, 1, 1, 1, 1, 1, 1, 1, 1, 1, 1, 1, 1, 1, 1, 1, 1, 1, 1, 1, 1, 1, 1, 1, 1, 1, 1, 1, 1, 1, 1, 1, 1, 1, 1, 1, 1, 1, 1, 1, 1, 1, 1, 1, 1, 1, 1, 1, 1, 1, 1, 1, 1, 1, 1, 1, 1, 1, 1, 1, 1, 1, 1, 1, 1, 1, 1, 1, 1, 1, 1, 1, 1, 1, 1, 1, 1, 1, 1, 1, 1, 1, 1, 1, 1, 1, 1, 1, 1, 1, 1, 1, 1, 1, 1])
me_frontwholeraisedwindowframemesh.materials.append(mat_helmet_burnishedcopper)
me_frontwholeraisedwindowframemesh.materials.append(mat_collar_agedbrass)
me_frontwholeraisedwindowframemesh.materials.append(mat_window_opaquedeepblue)
me_frontwholeraisedwindowframemesh.update()
me_rightwholeraisedwindowframemesh = bpy.data.meshes.new('RightWholeRaisedWindowFrameMesh')
me_rightwholeraisedwindowframemesh.from_pydata([(0.164, -0.05195, 0.144), (0.1658, -0.04584, 0.144), (0.1918, -0.05304, 0.144), (0.1897, -0.0601, 0.144), (0.1897, -0.0601, 0.158), (0.164, -0.05195, 0.158), (0.1658, -0.04584, 0.158), (0.1918, -0.05304, 0.158), (0.172, 0.0, 0.144), (0.199, 0.0, 0.144), (0.199, 0.0, 0.158), (0.172, 0.0, 0.158), (0.1658, 0.04584, 0.144), (0.1918, 0.05304, 0.144), (0.1918, 0.05304, 0.158), (0.1658, 0.04584, 0.158), (0.164, 0.05195, 0.144), (0.1897, 0.0601, 0.144), (0.164, 0.05195, 0.158), (0.1897, 0.0601, 0.158), (0.1897, -0.0601, 0.282), (0.164, -0.05195, 0.282), (0.1658, -0.04584, 0.282), (0.1918, -0.05304, 0.282), (0.1918, 0.05304, 0.282), (0.1658, 0.04584, 0.282), (0.164, 0.05195, 0.282), (0.1897, 0.0601, 0.282), (0.164, -0.05195, 0.296), (0.1897, -0.0601, 0.296), (0.1918, -0.05304, 0.296), (0.1658, -0.04584, 0.296), (0.172, 0.0, 0.282), (0.199, 0.0, 0.282), (0.199, 0.0, 0.296), (0.172, 0.0, 0.296), (0.1918, 0.05304, 0.296), (0.1658, 0.04584, 0.296), (0.1897, 0.0601, 0.296), (0.164, 0.05195, 0.296)], [], [(0, 1, 2), (0, 2, 3), (0, 3, 4), (0, 4, 5), (0, 5, 6), (0, 6, 1), (3, 2, 7), (3, 7, 4), (1, 8, 9), (1, 9, 2), (6, 7, 10), (6, 10, 11), (1, 6, 11), (1, 11, 8), (2, 9, 10), (2, 10, 7), (8, 12, 13), (8, 13, 9), (11, 10, 14), (11, 14, 15), (8, 11, 15), (8, 15, 12), (9, 13, 14), (9, 14, 10), (12, 16, 17), (12, 17, 13), (16, 18, 19), (16, 19, 17), (12, 15, 18), (12, 18, 16), (13, 17, 19), (13, 19, 14), (5, 4, 20), (5, 20, 21), (6, 22, 23), (6, 23, 7), (5, 21, 22), (5, 22, 6), (4, 7, 23), (4, 23, 20), (15, 14, 24), (15, 24, 25), (18, 26, 27), (18, 27, 19), (15, 25, 26), (15, 26, 18), (14, 19, 27), (14, 27, 24), (28, 29, 30), (28, 30, 31), (21, 20, 29), (21, 29, 28), (21, 28, 31), (21, 31, 22), (20, 23, 30), (20, 30, 29), (22, 32, 33), (22, 33, 23), (31, 30, 34), (31, 34, 35), (22, 31, 35), (22, 35, 32), (23, 33, 34), (23, 34, 30), (32, 25, 24), (32, 24, 33), (35, 34, 36), (35, 36, 37), (32, 35, 37), (32, 37, 25), (33, 24, 36), (33, 36, 34), (37, 36, 38), (37, 38, 39), (26, 39, 38), (26, 38, 27), (25, 37, 39), (25, 39, 26), (24, 27, 38), (24, 38, 36)])
me_rightwholeraisedwindowframemesh.polygons.foreach_set('material_index', [1, 1, 1, 1, 1, 1, 1, 1, 1, 1, 1, 1, 1, 1, 1, 1, 1, 1, 1, 1, 1, 1, 1, 1, 1, 1, 1, 1, 1, 1, 1, 1, 1, 1, 1, 1, 1, 1, 1, 1, 1, 1, 1, 1, 1, 1, 1, 1, 1, 1, 1, 1, 1, 1, 1, 1, 1, 1, 1, 1, 1, 1, 1, 1, 1, 1, 1, 1, 1, 1, 1, 1, 1, 1, 1, 1, 1, 1, 1, 1])
me_rightwholeraisedwindowframemesh.materials.append(mat_helmet_burnishedcopper)
me_rightwholeraisedwindowframemesh.materials.append(mat_collar_agedbrass)
me_rightwholeraisedwindowframemesh.materials.append(mat_window_opaquedeepblue)
me_rightwholeraisedwindowframemesh.update()
me_leftwholeraisedwindowframemesh = bpy.data.meshes.new('LeftWholeRaisedWindowFrameMesh')
me_leftwholeraisedwindowframemesh.from_pydata([(-0.164, 0.05195, 0.144), (-0.1658, 0.04584, 0.144), (-0.1918, 0.05304, 0.144), (-0.1897, 0.0601, 0.144), (-0.1897, 0.0601, 0.158), (-0.164, 0.05195, 0.158), (-0.1658, 0.04584, 0.158), (-0.1918, 0.05304, 0.158), (-0.172, 0.0, 0.144), (-0.199, 0.0, 0.144), (-0.199, 0.0, 0.158), (-0.172, 0.0, 0.158), (-0.1658, -0.04584, 0.144), (-0.1918, -0.05304, 0.144), (-0.1918, -0.05304, 0.158), (-0.1658, -0.04584, 0.158), (-0.164, -0.05195, 0.144), (-0.1897, -0.0601, 0.144), (-0.164, -0.05195, 0.158), (-0.1897, -0.0601, 0.158), (-0.1897, 0.0601, 0.282), (-0.164, 0.05195, 0.282), (-0.1658, 0.04584, 0.282), (-0.1918, 0.05304, 0.282), (-0.1918, -0.05304, 0.282), (-0.1658, -0.04584, 0.282), (-0.164, -0.05195, 0.282), (-0.1897, -0.0601, 0.282), (-0.164, 0.05195, 0.296), (-0.1897, 0.0601, 0.296), (-0.1918, 0.05304, 0.296), (-0.1658, 0.04584, 0.296), (-0.172, 0.0, 0.282), (-0.199, 0.0, 0.282), (-0.199, 0.0, 0.296), (-0.172, 0.0, 0.296), (-0.1918, -0.05304, 0.296), (-0.1658, -0.04584, 0.296), (-0.1897, -0.0601, 0.296), (-0.164, -0.05195, 0.296)], [], [(0, 1, 2), (0, 2, 3), (0, 3, 4), (0, 4, 5), (0, 5, 6), (0, 6, 1), (3, 2, 7), (3, 7, 4), (1, 8, 9), (1, 9, 2), (6, 7, 10), (6, 10, 11), (1, 6, 11), (1, 11, 8), (2, 9, 10), (2, 10, 7), (8, 12, 13), (8, 13, 9), (11, 10, 14), (11, 14, 15), (8, 11, 15), (8, 15, 12), (9, 13, 14), (9, 14, 10), (12, 16, 17), (12, 17, 13), (16, 18, 19), (16, 19, 17), (12, 15, 18), (12, 18, 16), (13, 17, 19), (13, 19, 14), (5, 4, 20), (5, 20, 21), (6, 22, 23), (6, 23, 7), (5, 21, 22), (5, 22, 6), (4, 7, 23), (4, 23, 20), (15, 14, 24), (15, 24, 25), (18, 26, 27), (18, 27, 19), (15, 25, 26), (15, 26, 18), (14, 19, 27), (14, 27, 24), (28, 29, 30), (28, 30, 31), (21, 20, 29), (21, 29, 28), (21, 28, 31), (21, 31, 22), (20, 23, 30), (20, 30, 29), (22, 32, 33), (22, 33, 23), (31, 30, 34), (31, 34, 35), (22, 31, 35), (22, 35, 32), (23, 33, 34), (23, 34, 30), (32, 25, 24), (32, 24, 33), (35, 34, 36), (35, 36, 37), (32, 35, 37), (32, 37, 25), (33, 24, 36), (33, 36, 34), (37, 36, 38), (37, 38, 39), (26, 39, 38), (26, 38, 27), (25, 37, 39), (25, 39, 26), (24, 27, 38), (24, 38, 36)])
me_leftwholeraisedwindowframemesh.polygons.foreach_set('material_index', [1, 1, 1, 1, 1, 1, 1, 1, 1, 1, 1, 1, 1, 1, 1, 1, 1, 1, 1, 1, 1, 1, 1, 1, 1, 1, 1, 1, 1, 1, 1, 1, 1, 1, 1, 1, 1, 1, 1, 1, 1, 1, 1, 1, 1, 1, 1, 1, 1, 1, 1, 1, 1, 1, 1, 1, 1, 1, 1, 1, 1, 1, 1, 1, 1, 1, 1, 1, 1, 1, 1, 1, 1, 1, 1, 1, 1, 1, 1, 1])
me_leftwholeraisedwindowframemesh.materials.append(mat_helmet_burnishedcopper)
me_leftwholeraisedwindowframemesh.materials.append(mat_collar_agedbrass)
me_leftwholeraisedwindowframemesh.materials.append(mat_window_opaquedeepblue)
me_leftwholeraisedwindowframemesh.update()
me_frontfixedprotectionbarleftmesh = bpy.data.meshes.new('FrontFixedProtectionBarLeftMesh')
me_frontfixedprotectionbarleftmesh.from_pydata([(-0.03132, -0.1803, 0.153), (-0.02336, -0.1815, 0.153), (-0.02566, -0.1994, 0.153), (-0.0344, -0.198, 0.153), (-0.03132, -0.1803, 0.287), (-0.0344, -0.198, 0.287), (-0.02566, -0.1994, 0.287), (-0.02336, -0.1815, 0.287)], [], [(0, 1, 2), (0, 2, 3), (4, 5, 6), (4, 6, 7), (0, 3, 5), (0, 5, 4), (1, 7, 6), (1, 6, 2), (0, 4, 7), (0, 7, 1), (3, 2, 6), (3, 6, 5)])
me_frontfixedprotectionbarleftmesh.polygons.foreach_set('material_index', [1, 1, 1, 1, 1, 1, 1, 1, 1, 1, 1, 1])
me_frontfixedprotectionbarleftmesh.materials.append(mat_helmet_burnishedcopper)
me_frontfixedprotectionbarleftmesh.materials.append(mat_collar_agedbrass)
me_frontfixedprotectionbarleftmesh.materials.append(mat_window_opaquedeepblue)
me_frontfixedprotectionbarleftmesh.update()
me_frontfixedprotectionbarrightmesh = bpy.data.meshes.new('FrontFixedProtectionBarRightMesh')
me_frontfixedprotectionbarrightmesh.from_pydata([(0.02336, -0.1815, 0.153), (0.03132, -0.1803, 0.153), (0.0344, -0.198, 0.153), (0.02566, -0.1994, 0.153), (0.02336, -0.1815, 0.287), (0.02566, -0.1994, 0.287), (0.0344, -0.198, 0.287), (0.03132, -0.1803, 0.287)], [], [(0, 1, 2), (0, 2, 3), (4, 5, 6), (4, 6, 7), (0, 3, 5), (0, 5, 4), (1, 7, 6), (1, 6, 2), (0, 4, 7), (0, 7, 1), (3, 2, 6), (3, 6, 5)])
me_frontfixedprotectionbarrightmesh.polygons.foreach_set('material_index', [1, 1, 1, 1, 1, 1, 1, 1, 1, 1, 1, 1])
me_frontfixedprotectionbarrightmesh.materials.append(mat_helmet_burnishedcopper)
me_frontfixedprotectionbarrightmesh.materials.append(mat_collar_agedbrass)
me_frontfixedprotectionbarrightmesh.materials.append(mat_window_opaquedeepblue)
me_frontfixedprotectionbarrightmesh.update()
me_fixedsidecappedconnectormesh = bpy.data.meshes.new('FixedSideCappedConnectorMesh')
me_fixedsidecappedconnectormesh.from_pydata([(0.14, 0.035, 0.141), (0.14, 0.022, 0.1375), (0.14, 0.01248, 0.128), (0.14, 0.009, 0.115), (0.14, 0.01248, 0.102), (0.14, 0.022, 0.09248), (0.14, 0.035, 0.089), (0.14, 0.048, 0.09248), (0.14, 0.05752, 0.102), (0.14, 0.061, 0.115), (0.14, 0.05752, 0.128), (0.14, 0.048, 0.1375), (0.235, 0.035, 0.141), (0.235, 0.022, 0.1375), (0.235, 0.01248, 0.128), (0.235, 0.009, 0.115), (0.235, 0.01248, 0.102), (0.235, 0.022, 0.09248), (0.235, 0.035, 0.089), (0.235, 0.048, 0.09248), (0.235, 0.05752, 0.102), (0.235, 0.061, 0.115), (0.235, 0.05752, 0.128), (0.235, 0.048, 0.1375), (0.14, 0.035, 0.115), (0.235, 0.035, 0.115)], [], [(0, 1, 13), (0, 13, 12), (1, 2, 14), (1, 14, 13), (2, 3, 15), (2, 15, 14), (3, 4, 16), (3, 16, 15), (4, 5, 17), (4, 17, 16), (5, 6, 18), (5, 18, 17), (6, 7, 19), (6, 19, 18), (7, 8, 20), (7, 20, 19), (8, 9, 21), (8, 21, 20), (9, 10, 22), (9, 22, 21), (10, 11, 23), (10, 23, 22), (11, 0, 12), (11, 12, 23), (24, 1, 0), (24, 2, 1), (24, 3, 2), (24, 4, 3), (24, 5, 4), (24, 6, 5), (24, 7, 6), (24, 8, 7), (24, 9, 8), (24, 10, 9), (24, 11, 10), (24, 0, 11), (25, 12, 13), (25, 13, 14), (25, 14, 15), (25, 15, 16), (25, 16, 17), (25, 17, 18), (25, 18, 19), (25, 19, 20), (25, 20, 21), (25, 21, 22), (25, 22, 23), (25, 23, 12)])
me_fixedsidecappedconnectormesh.polygons.foreach_set('material_index', [1, 1, 1, 1, 1, 1, 1, 1, 1, 1, 1, 1, 1, 1, 1, 1, 1, 1, 1, 1, 1, 1, 1, 1, 1, 1, 1, 1, 1, 1, 1, 1, 1, 1, 1, 1, 1, 1, 1, 1, 1, 1, 1, 1, 1, 1, 1, 1])
me_fixedsidecappedconnectormesh.materials.append(mat_helmet_burnishedcopper)
me_fixedsidecappedconnectormesh.materials.append(mat_collar_agedbrass)
me_fixedsidecappedconnectormesh.materials.append(mat_window_opaquedeepblue)
me_fixedsidecappedconnectormesh.update()

# ---- objects
ob_wholehollowthreeaperturehelmetshell = bpy.data.objects.new('WholeHollowThreeApertureHelmetShell', me_wholehollowthreeaperturehelmetshellmesh)
ob_frontwholeopaquewindowinsert = bpy.data.objects.new('FrontWholeOpaqueWindowInsert', me_frontwholeopaquewindowinsertmesh)
ob_rightwholeopaquewindowinsert = bpy.data.objects.new('RightWholeOpaqueWindowInsert', me_rightwholeopaquewindowinsertmesh)
ob_leftwholeopaquewindowinsert = bpy.data.objects.new('LeftWholeOpaqueWindowInsert', me_leftwholeopaquewindowinsertmesh)
ob_wholeopenneckflange = bpy.data.objects.new('WholeOpenNeckFlange', me_wholeopenneckflangemesh)
ob_wholecrowncap = bpy.data.objects.new('WholeCrownCap', me_wholecrowncapmesh)
ob_frontwholeraisedwindowframe = bpy.data.objects.new('FrontWholeRaisedWindowFrame', me_frontwholeraisedwindowframemesh)
ob_rightwholeraisedwindowframe = bpy.data.objects.new('RightWholeRaisedWindowFrame', me_rightwholeraisedwindowframemesh)
ob_leftwholeraisedwindowframe = bpy.data.objects.new('LeftWholeRaisedWindowFrame', me_leftwholeraisedwindowframemesh)
ob_frontfixedprotectionbarleft = bpy.data.objects.new('FrontFixedProtectionBarLeft', me_frontfixedprotectionbarleftmesh)
ob_frontfixedprotectionbarright = bpy.data.objects.new('FrontFixedProtectionBarRight', me_frontfixedprotectionbarrightmesh)
ob_fixedsidecappedconnector = bpy.data.objects.new('FixedSideCappedConnector', me_fixedsidecappedconnectormesh)

# ---- transforms, parenting, visibility, modifiers, constraints
ob_wholehollowthreeaperturehelmetshell.location = (0.0, 0.0, 0.0)
ob_frontwholeopaquewindowinsert.location = (0.0, 0.0, 0.0)
ob_rightwholeopaquewindowinsert.location = (0.0, 0.0, 0.0)
ob_leftwholeopaquewindowinsert.location = (0.0, 0.0, 0.0)
ob_wholeopenneckflange.location = (0.0, 0.0, 0.0)
ob_wholecrowncap.location = (0.0, 0.0, 0.0)
ob_frontwholeraisedwindowframe.location = (0.0, 0.0, 0.0)
ob_rightwholeraisedwindowframe.location = (0.0, 0.0, 0.0)
ob_leftwholeraisedwindowframe.location = (0.0, 0.0, 0.0)
ob_frontfixedprotectionbarleft.location = (0.0, 0.0, 0.0)
ob_frontfixedprotectionbarright.location = (0.0, 0.0, 0.0)
ob_fixedsidecappedconnector.location = (0.0, 0.0, 0.0)

# ---- collection membership
scene.collection.objects.link(ob_wholehollowthreeaperturehelmetshell)
scene.collection.objects.link(ob_frontwholeopaquewindowinsert)
scene.collection.objects.link(ob_rightwholeopaquewindowinsert)
scene.collection.objects.link(ob_leftwholeopaquewindowinsert)
scene.collection.objects.link(ob_wholeopenneckflange)
scene.collection.objects.link(ob_wholecrowncap)
scene.collection.objects.link(ob_frontwholeraisedwindowframe)
scene.collection.objects.link(ob_rightwholeraisedwindowframe)
scene.collection.objects.link(ob_leftwholeraisedwindowframe)
scene.collection.objects.link(ob_frontfixedprotectionbarleft)
scene.collection.objects.link(ob_frontfixedprotectionbarright)
scene.collection.objects.link(ob_fixedsidecappedconnector)

# ---- scene / render settings (as saved in the file)
scene.frame_start = 1; scene.frame_end = 250; scene.frame_set(1)
scene.render.engine = 'CYCLES'
scene.render.resolution_x = 640
scene.render.resolution_y = 640
scene.render.use_compositing = False
scene.cycles.use_denoising = False
scene.cycles.samples = 128
scene.cycles.use_adaptive_sampling = False
bpy.context.view_layer.update()

# ---- added for rendering (the .blend has no active camera and no usable light): camera, sun
cam_auto = bpy.data.cameras.new('AutoCamera')
cam_auto.lens = 50.0
cam_auto.sensor_width = 36.0
cam_auto.clip_end = 1000.0
ob_auto_camera = bpy.data.objects.new('AutoCamera', cam_auto)
scene.collection.objects.link(ob_auto_camera)
ob_auto_camera.location = (0.67424, -0.789666, 0.724492)
ob_auto_camera.rotation_euler = (1.09748, -7.21219e-08, 0.694738)
scene.camera = ob_auto_camera
light_auto_sun = bpy.data.lights.new('AutoSun', 'SUN')
light_auto_sun.energy = 3.0
light_auto_sun.angle = 0.0523599
ob_auto_sun = bpy.data.objects.new('AutoSun', light_auto_sun)
scene.collection.objects.link(ob_auto_sun)
ob_auto_sun.rotation_euler = (0.872665, 0.174533, 0.523599)
bpy.context.view_layer.update()

